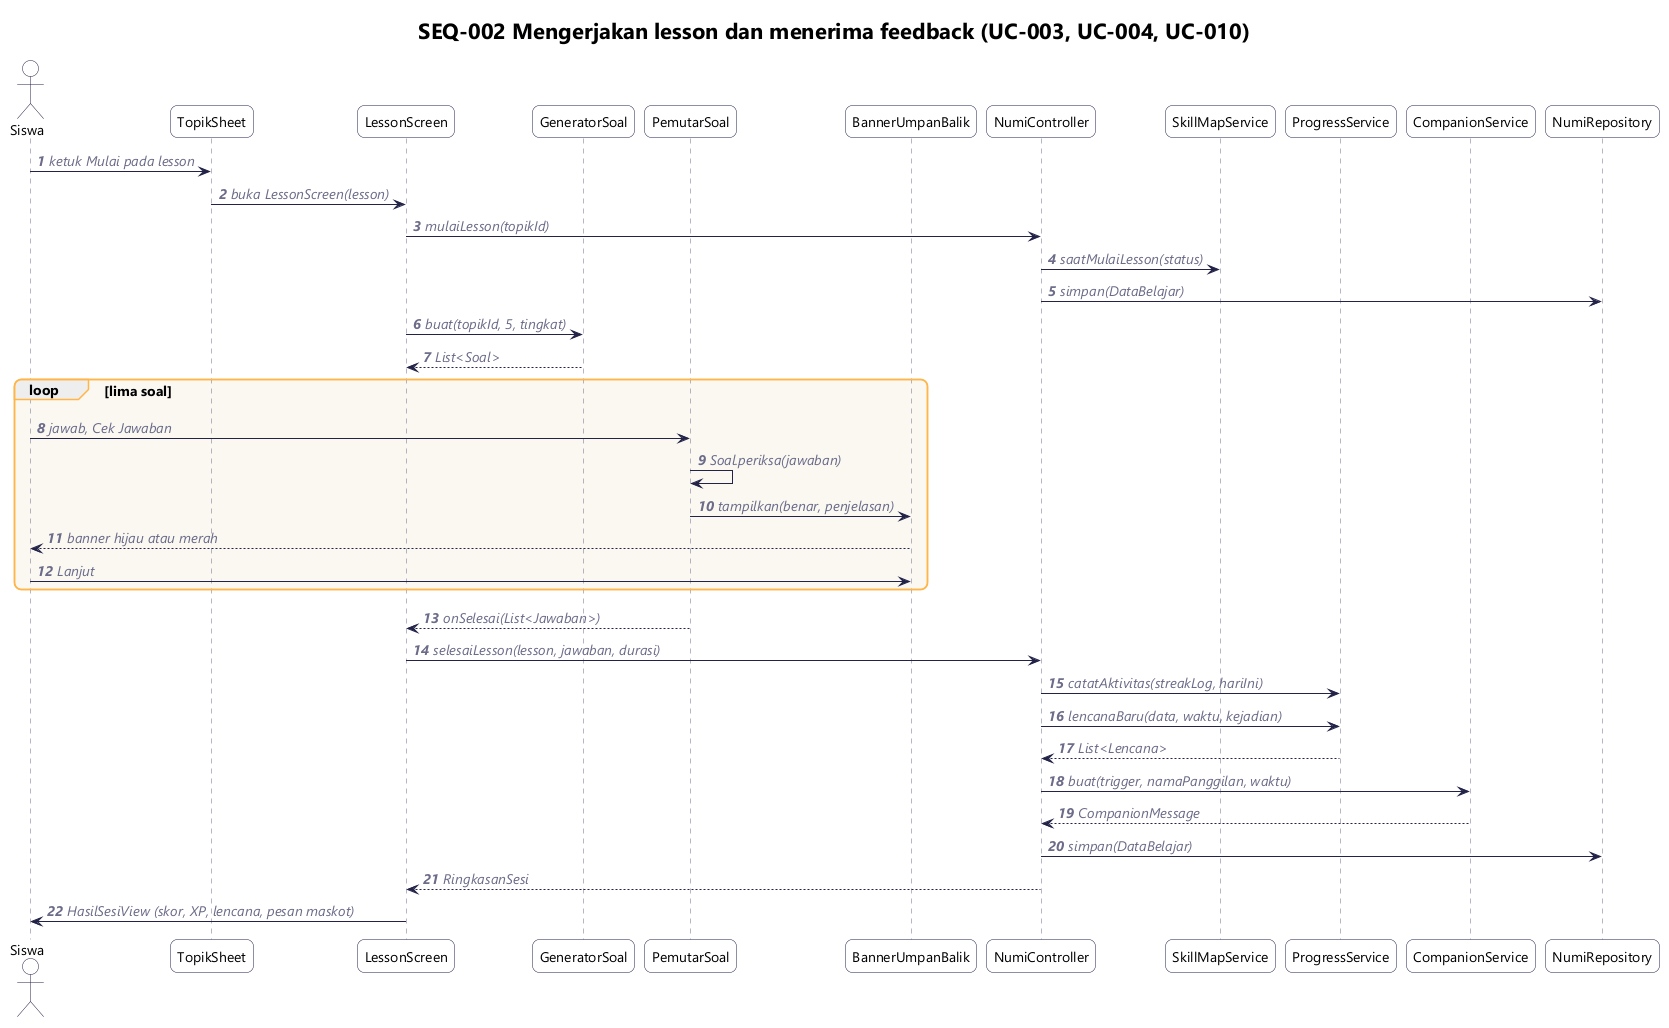

The diagram above was rendered by PlantUML. Its source (embedded in the PNG):
@startuml seq-002-lesson-feedback
!include _gaya.iuml
title SEQ-002 Mengerjakan lesson dan menerima feedback (UC-003, UC-004, UC-010)
autonumber

actor Siswa
participant "TopikSheet" as Sheet
participant "LessonScreen" as UI
participant "GeneratorSoal" as Gen
participant "PemutarSoal" as Pemutar
participant "BannerUmpanBalik" as Banner
participant "NumiController" as Ctrl
participant "SkillMapService" as Skill
participant "ProgressService" as Prog
participant "CompanionService" as Comp
participant "NumiRepository" as Repo

Siswa -> Sheet : ketuk Mulai pada lesson
Sheet -> UI : buka LessonScreen(lesson)
UI -> Ctrl : mulaiLesson(topikId)
Ctrl -> Skill : saatMulaiLesson(status)
Ctrl -> Repo : simpan(DataBelajar)
UI -> Gen : buat(topikId, 5, tingkat)
Gen --> UI : List<Soal>
loop lima soal
  Siswa -> Pemutar : jawab, Cek Jawaban
  Pemutar -> Pemutar : Soal.periksa(jawaban)
  Pemutar -> Banner : tampilkan(benar, penjelasan)
  Banner --> Siswa : banner hijau atau merah
  Siswa -> Banner : Lanjut
end
Pemutar --> UI : onSelesai(List<Jawaban>)
UI -> Ctrl : selesaiLesson(lesson, jawaban, durasi)
Ctrl -> Prog : catatAktivitas(streakLog, hariIni)
Ctrl -> Prog : lencanaBaru(data, waktu, kejadian)
Prog --> Ctrl : List<Lencana>
Ctrl -> Comp : buat(trigger, namaPanggilan, waktu)
Comp --> Ctrl : CompanionMessage
Ctrl -> Repo : simpan(DataBelajar)
Ctrl --> UI : RingkasanSesi
UI -> Siswa : HasilSesiView (skor, XP, lencana, pesan maskot)
@enduml